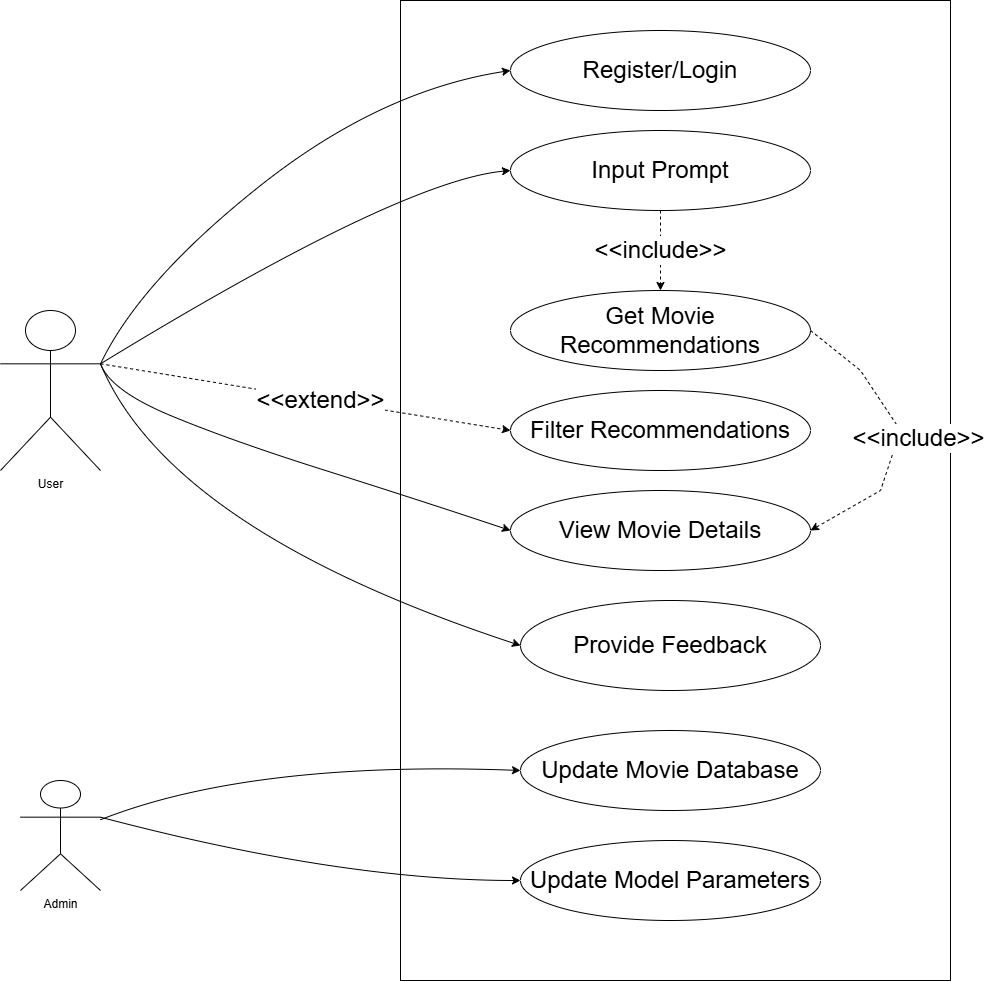

The diagram above was exported from draw.io. Its source (the exported page's mxGraphModel, read from the mxfile embedded in the PNG):
<mxGraphModel dx="2580" dy="1192" grid="1" gridSize="10" guides="1" tooltips="1" connect="1" arrows="1" fold="1" page="1" pageScale="1" pageWidth="850" pageHeight="1100" math="0" shadow="0">
  <root>
    <mxCell id="0" />
    <mxCell id="1" parent="0" />
    <mxCell id="zmOPb47YVi96740RhVKc-2" value="User" style="shape=umlActor;verticalLabelPosition=bottom;verticalAlign=top;html=1;outlineConnect=0;" vertex="1" parent="1">
      <mxGeometry x="180" y="380" width="100" height="160" as="geometry" />
    </mxCell>
    <mxCell id="zmOPb47YVi96740RhVKc-3" value="" style="rounded=0;whiteSpace=wrap;html=1;" vertex="1" parent="1">
      <mxGeometry x="580" y="70" width="550" height="980" as="geometry" />
    </mxCell>
    <mxCell id="zmOPb47YVi96740RhVKc-5" value="&lt;font style=&quot;font-size: 24px;&quot;&gt;Register/Login&lt;/font&gt;" style="ellipse;whiteSpace=wrap;html=1;" vertex="1" parent="1">
      <mxGeometry x="690" y="100" width="300" height="80" as="geometry" />
    </mxCell>
    <mxCell id="zmOPb47YVi96740RhVKc-6" value="&lt;font style=&quot;font-size: 24px;&quot;&gt;Input Prompt&lt;/font&gt;" style="ellipse;whiteSpace=wrap;html=1;" vertex="1" parent="1">
      <mxGeometry x="690" y="200" width="300" height="80" as="geometry" />
    </mxCell>
    <mxCell id="zmOPb47YVi96740RhVKc-7" value="&lt;font style=&quot;font-size: 24px;&quot;&gt;Get Movie Recommendations&lt;/font&gt;" style="ellipse;whiteSpace=wrap;html=1;" vertex="1" parent="1">
      <mxGeometry x="690" y="360" width="300" height="80" as="geometry" />
    </mxCell>
    <mxCell id="zmOPb47YVi96740RhVKc-8" value="&lt;font style=&quot;font-size: 24px;&quot;&gt;Filter Recommendations&lt;/font&gt;" style="ellipse;whiteSpace=wrap;html=1;" vertex="1" parent="1">
      <mxGeometry x="690" y="460" width="300" height="80" as="geometry" />
    </mxCell>
    <mxCell id="zmOPb47YVi96740RhVKc-9" value="&lt;font style=&quot;font-size: 24px;&quot;&gt;View Movie Details&lt;/font&gt;" style="ellipse;whiteSpace=wrap;html=1;" vertex="1" parent="1">
      <mxGeometry x="690" y="560" width="300" height="80" as="geometry" />
    </mxCell>
    <mxCell id="zmOPb47YVi96740RhVKc-10" value="&lt;font style=&quot;font-size: 24px;&quot;&gt;Provide Feedback&lt;/font&gt;" style="ellipse;whiteSpace=wrap;html=1;" vertex="1" parent="1">
      <mxGeometry x="700" y="670" width="300" height="90" as="geometry" />
    </mxCell>
    <mxCell id="zmOPb47YVi96740RhVKc-11" value="&lt;font style=&quot;font-size: 24px;&quot;&gt;Update Movie Database&lt;/font&gt;" style="ellipse;whiteSpace=wrap;html=1;" vertex="1" parent="1">
      <mxGeometry x="700" y="800" width="300" height="80" as="geometry" />
    </mxCell>
    <mxCell id="zmOPb47YVi96740RhVKc-12" value="&lt;font style=&quot;font-size: 24px;&quot;&gt;Update Model Parameters&lt;/font&gt;" style="ellipse;whiteSpace=wrap;html=1;" vertex="1" parent="1">
      <mxGeometry x="700" y="910" width="300" height="80" as="geometry" />
    </mxCell>
    <mxCell id="zmOPb47YVi96740RhVKc-13" value="Admin" style="shape=umlActor;verticalLabelPosition=bottom;verticalAlign=top;html=1;outlineConnect=0;" vertex="1" parent="1">
      <mxGeometry x="200" y="850" width="80" height="110" as="geometry" />
    </mxCell>
    <mxCell id="zmOPb47YVi96740RhVKc-20" value="" style="curved=1;endArrow=classic;html=1;rounded=0;entryX=0;entryY=0.5;entryDx=0;entryDy=0;exitX=1;exitY=0.3333333333333333;exitDx=0;exitDy=0;exitPerimeter=0;" edge="1" parent="1" source="zmOPb47YVi96740RhVKc-13" target="zmOPb47YVi96740RhVKc-12">
      <mxGeometry width="50" height="50" relative="1" as="geometry">
        <mxPoint x="260" y="860" as="sourcePoint" />
        <mxPoint x="720" y="1010" as="targetPoint" />
        <Array as="points">
          <mxPoint x="520" y="950" />
        </Array>
      </mxGeometry>
    </mxCell>
    <mxCell id="zmOPb47YVi96740RhVKc-23" value="" style="curved=1;endArrow=classic;html=1;rounded=0;entryX=0;entryY=0.5;entryDx=0;entryDy=0;" edge="1" parent="1" source="zmOPb47YVi96740RhVKc-13" target="zmOPb47YVi96740RhVKc-11">
      <mxGeometry width="50" height="50" relative="1" as="geometry">
        <mxPoint x="270" y="800" as="sourcePoint" />
        <mxPoint x="700" y="780" as="targetPoint" />
        <Array as="points">
          <mxPoint x="430" y="830" />
        </Array>
      </mxGeometry>
    </mxCell>
    <mxCell id="zmOPb47YVi96740RhVKc-24" value="" style="curved=1;endArrow=classic;html=1;rounded=0;exitX=1;exitY=0.3333333333333333;exitDx=0;exitDy=0;exitPerimeter=0;entryX=0;entryY=0.5;entryDx=0;entryDy=0;" edge="1" parent="1" source="zmOPb47YVi96740RhVKc-2" target="zmOPb47YVi96740RhVKc-5">
      <mxGeometry width="50" height="50" relative="1" as="geometry">
        <mxPoint x="270" y="490" as="sourcePoint" />
        <mxPoint x="670" y="130" as="targetPoint" />
        <Array as="points">
          <mxPoint x="320" y="350" />
          <mxPoint x="560" y="160" />
        </Array>
      </mxGeometry>
    </mxCell>
    <mxCell id="zmOPb47YVi96740RhVKc-25" value="" style="curved=1;endArrow=classic;html=1;rounded=0;entryX=0;entryY=0.5;entryDx=0;entryDy=0;exitX=1;exitY=0.3333333333333333;exitDx=0;exitDy=0;exitPerimeter=0;" edge="1" parent="1" source="zmOPb47YVi96740RhVKc-2" target="zmOPb47YVi96740RhVKc-6">
      <mxGeometry width="50" height="50" relative="1" as="geometry">
        <mxPoint x="270" y="510.5607476635514" as="sourcePoint" />
        <mxPoint x="810" y="400" as="targetPoint" />
        <Array as="points">
          <mxPoint x="580" y="250" />
        </Array>
      </mxGeometry>
    </mxCell>
    <mxCell id="zmOPb47YVi96740RhVKc-29" value="" style="curved=1;endArrow=classic;html=1;rounded=0;exitX=1;exitY=0.3333333333333333;exitDx=0;exitDy=0;exitPerimeter=0;entryX=0;entryY=0.5;entryDx=0;entryDy=0;" edge="1" parent="1" source="zmOPb47YVi96740RhVKc-2" target="zmOPb47YVi96740RhVKc-9">
      <mxGeometry width="50" height="50" relative="1" as="geometry">
        <mxPoint x="980" y="510" as="sourcePoint" />
        <mxPoint x="1030" y="460" as="targetPoint" />
        <Array as="points">
          <mxPoint x="290" y="460" />
          <mxPoint x="410" y="510" />
          <mxPoint x="600" y="570" />
        </Array>
      </mxGeometry>
    </mxCell>
    <mxCell id="zmOPb47YVi96740RhVKc-30" value="" style="curved=1;endArrow=classic;html=1;rounded=0;exitX=1;exitY=0.3333333333333333;exitDx=0;exitDy=0;exitPerimeter=0;entryX=0;entryY=0.5;entryDx=0;entryDy=0;" edge="1" parent="1" source="zmOPb47YVi96740RhVKc-2" target="zmOPb47YVi96740RhVKc-10">
      <mxGeometry width="50" height="50" relative="1" as="geometry">
        <mxPoint x="980" y="480" as="sourcePoint" />
        <mxPoint x="1030" y="430" as="targetPoint" />
        <Array as="points">
          <mxPoint x="350" y="600" />
        </Array>
      </mxGeometry>
    </mxCell>
    <mxCell id="zmOPb47YVi96740RhVKc-34" value="&lt;font style=&quot;font-size: 24px;&quot;&gt;&amp;lt;&amp;lt;include&amp;gt;&amp;gt;&lt;/font&gt;" style="html=1;labelBackgroundColor=#ffffff;startArrow=none;startFill=0;startSize=6;endArrow=classic;endFill=1;endSize=6;jettySize=auto;orthogonalLoop=1;strokeWidth=1;dashed=1;fontSize=14;rounded=0;exitX=0.5;exitY=1;exitDx=0;exitDy=0;entryX=0.5;entryY=0;entryDx=0;entryDy=0;" edge="1" parent="1" source="zmOPb47YVi96740RhVKc-6" target="zmOPb47YVi96740RhVKc-7">
      <mxGeometry width="60" height="60" relative="1" as="geometry">
        <mxPoint x="870" y="610" as="sourcePoint" />
        <mxPoint x="930" y="550" as="targetPoint" />
      </mxGeometry>
    </mxCell>
    <mxCell id="zmOPb47YVi96740RhVKc-35" value="&lt;font style=&quot;font-size: 24px;&quot;&gt;&amp;lt;&amp;lt;include&amp;gt;&amp;gt;&lt;/font&gt;" style="html=1;labelBackgroundColor=#ffffff;startArrow=none;startFill=0;startSize=6;endArrow=classic;endFill=1;endSize=6;jettySize=auto;orthogonalLoop=1;strokeWidth=1;dashed=1;fontSize=14;rounded=0;exitX=1;exitY=0.5;exitDx=0;exitDy=0;entryX=1;entryY=0.5;entryDx=0;entryDy=0;" edge="1" parent="1" source="zmOPb47YVi96740RhVKc-7" target="zmOPb47YVi96740RhVKc-9">
      <mxGeometry x="-0.0044" y="20" width="60" height="60" relative="1" as="geometry">
        <mxPoint x="870" y="590" as="sourcePoint" />
        <mxPoint x="930" y="530" as="targetPoint" />
        <Array as="points">
          <mxPoint x="1040" y="440" />
          <mxPoint x="1080" y="500" />
          <mxPoint x="1060" y="560" />
        </Array>
        <mxPoint y="-2" as="offset" />
      </mxGeometry>
    </mxCell>
    <mxCell id="zmOPb47YVi96740RhVKc-39" value="&lt;font style=&quot;font-size: 24px;&quot;&gt;&amp;lt;&amp;lt;extend&amp;gt;&amp;gt;&lt;/font&gt;" style="html=1;labelBackgroundColor=#ffffff;startArrow=none;startFill=0;startSize=6;endArrow=classic;endFill=1;endSize=6;jettySize=auto;orthogonalLoop=1;strokeWidth=1;dashed=1;fontSize=14;rounded=0;exitX=1;exitY=0.3333333333333333;exitDx=0;exitDy=0;exitPerimeter=0;entryX=0;entryY=0.5;entryDx=0;entryDy=0;" edge="1" parent="1" source="zmOPb47YVi96740RhVKc-2" target="zmOPb47YVi96740RhVKc-8">
      <mxGeometry x="0.0739" y="-1" width="60" height="60" relative="1" as="geometry">
        <mxPoint x="920" y="640" as="sourcePoint" />
        <mxPoint x="980" y="580" as="targetPoint" />
        <Array as="points" />
        <mxPoint x="-1" as="offset" />
      </mxGeometry>
    </mxCell>
  </root>
</mxGraphModel>